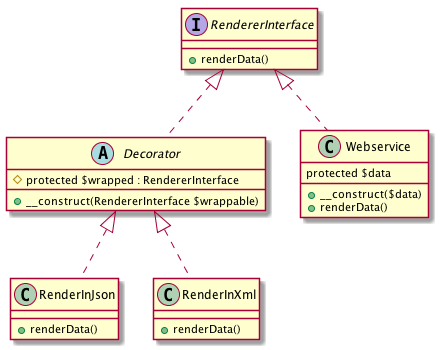

The diagram above was rendered by PlantUML. Its source (embedded in the PNG):
@startuml
interface RendererInterface {
    +renderData()
}

abstract class Decorator {
    # protected $wrapped : RendererInterface
    +__construct(RendererInterface $wrappable)
}

class RenderInJson {
    +renderData()
}

class RenderInXml {
    +renderData()
}

class Webservice {
    protected $data
    +__construct($data)
    +renderData()
}

Decorator <|.. RenderInJson
Decorator <|.. RenderInXml
RendererInterface <|.. Decorator
RendererInterface <|.. Webservice
@enduml